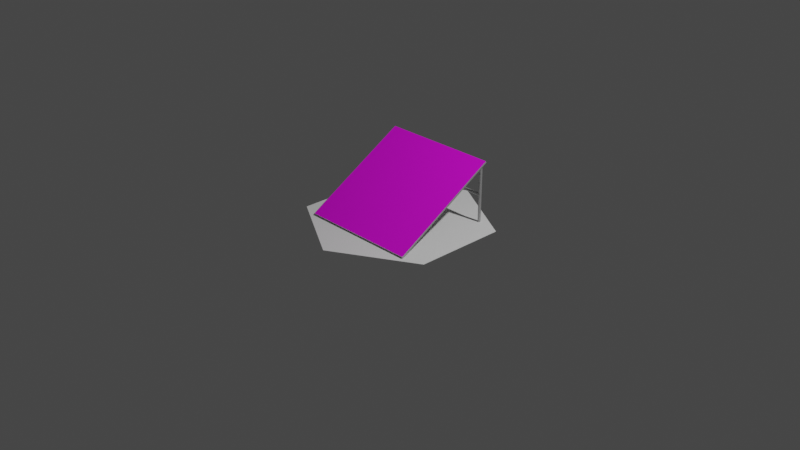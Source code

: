 # Source: solar_panel.blend  (saved by Blender 3.6.11; exported with 4.5.12 LTS)
import bpy
from mathutils import Matrix  # noqa: F401  (used for matrix-valued properties, if any)

bpy.ops.wm.read_factory_settings(use_empty=True)
scene = bpy.context.scene
scene.name = 'Scene'

# ---- collections
col_collection = bpy.data.collections.new('Collection'); scene.collection.children.link(col_collection)

# ---- images (referenced by path relative to the original .blend; pixels are not part of the script)
import os
ASSET_DIR = os.environ.get("B2B_ASSET_DIR", "")  # directory of the original .blend (textures are referenced by path, not embedded)
HERE = os.path.dirname(os.path.abspath(__file__))  # packed textures are extracted next to this script under _unpacked/

def load_image(name, relpath, width, height, colorspace="sRGB"):
    """Load a texture the original file referenced (path relative to the .blend, or extracted next to this script)."""
    p = next((c for c in (os.path.join(HERE, relpath), os.path.join(ASSET_DIR, relpath)) if relpath and os.path.exists(c)), "")
    if p:
        img = bpy.data.images.load(p, check_existing=True)
        img.name = name
    else:  # same state as the original file: an image datablock whose file is absent (Cycles renders it pink)
        img = bpy.data.images.new(name, width, height)
        img.source = "FILE"
        img.filepath = "//" + (relpath or name)
    img.colorspace_settings.name = colorspace
    return img
img_solar_cells_png = load_image('solar_cells.png', 'solar_cells.png', 1024, 1024, 'sRGB')

# ---- materials (node trees are filled in below, after node groups)
mat_metal = bpy.data.materials.new('Metal')
mat_metal.use_transparent_shadow = False
mat_solar_cells = bpy.data.materials.new('Solar cells')
mat_solar_cells.use_transparent_shadow = False

# ---- material node trees
mat_metal.use_nodes = True; mat_metal.node_tree.nodes.clear()
_N = mat_metal.node_tree.nodes; _L = mat_metal.node_tree.links
n0 = _N.new('ShaderNodeBsdfPrincipled'); n0.name = 'Principled BSDF'; n0.location = (10, 300)
n0.distribution = 'GGX'
n0.subsurface_method = 'RANDOM_WALK_SKIN'
n0.inputs[1].default_value = 1.0
n0.inputs[2].default_value = 0.8
n0.inputs[3].default_value = 1.45
n0.inputs[27].default_value = (0.0, 0.0, 0.0, 1.0)
n0.inputs[28].default_value = 1.0
n1 = _N.new('ShaderNodeOutputMaterial'); n1.name = 'Material Output'; n1.location = (300, 300)
_L.new(n0.outputs[0], n1.inputs[0])
n1.is_active_output = True
mat_solar_cells.use_nodes = True; mat_solar_cells.node_tree.nodes.clear()
_N = mat_solar_cells.node_tree.nodes; _L = mat_solar_cells.node_tree.links
n0 = _N.new('ShaderNodeBsdfPrincipled'); n0.name = 'Principled BSDF'; n0.location = (10, 300)
n0.distribution = 'GGX'
n0.subsurface_method = 'RANDOM_WALK_SKIN'
n0.inputs[3].default_value = 1.45
n0.inputs[27].default_value = (0.0, 0.0, 0.0, 1.0)
n0.inputs[28].default_value = 1.0
n1 = _N.new('ShaderNodeOutputMaterial'); n1.name = 'Material Output'; n1.location = (300, 300)
n2 = _N.new('ShaderNodeTexImage'); n2.name = 'Image Texture'; n2.location = (-280, 278)
n2.image = img_solar_cells_png
_L.new(n0.outputs[0], n1.inputs[0])
_L.new(n2.outputs[0], n0.inputs[0])
n1.is_active_output = True

# ---- world
world_world = bpy.data.worlds.new('World'); scene.world = world_world
world_world.use_nodes = True; world_world.node_tree.nodes.clear()
_N = world_world.node_tree.nodes; _L = world_world.node_tree.links
n0 = _N.new('ShaderNodeOutputWorld'); n0.name = 'World Output'; n0.location = (300, 300)
n1 = _N.new('ShaderNodeBackground'); n1.name = 'Background'; n1.location = (10, 300)
n1.inputs[0].default_value = (0.05088, 0.05088, 0.05088, 1.0)
_L.new(n1.outputs[0], n0.inputs[0])
n0.is_active_output = True
world_world.color = (0.05088, 0.05088, 0.05088)
world_world.use_sun_shadow = False
world_world.sun_shadow_jitter_overblur = 0.0

# ---- cameras
cam_camera = bpy.data.cameras.new('Camera')
cam_camera.clip_end = 100.0
cam_camera.ortho_scale = 7.314

# ---- lights
light_light = bpy.data.lights.new('Light', 'POINT')
light_light.transmission_factor = 0.0
light_light.energy = 1000.0
light_light.shadow_soft_size = 0.1
light_light.shadow_maximum_resolution = 0.006
light_light.use_absolute_resolution = True

# ---- meshes
me_plane = bpy.data.meshes.new('Plane')
me_plane.from_pydata([(-0.65, -0.65, 0.0), (0.65, -0.65, 0.0), (-0.65, 0.65, 0.0), (0.65, 0.65, 0.0), (-0.65, -0.65, 0.02), (0.65, -0.65, 0.02), (-0.65, 0.65, 0.02), (0.65, 0.65, 0.02)], [], [(0, 2, 3, 1), (4, 5, 7, 6), (1, 3, 7, 5), (2, 0, 4, 6), (3, 2, 6, 7), (0, 1, 5, 4)])
me_plane.polygons.foreach_set('material_index', [0, 1, 0, 0, 0, 0])
_uv = me_plane.uv_layers.new(name='UVMap')
_uv.uv.foreach_set('vector', [0.4936, 0.006412, 0.4936, 0.4936, 0.006412, 0.4936, 0.006412, 0.006412, 0.995, 0.995, 0.004951, 0.995, 0.00495, 0.004951, 0.995, 0.00495, 0.5064, 0.006412, 0.9936, 0.006412, 0.9936, 0.01859, 0.5064, 0.01859, 0.5064, 0.03142, 0.9936, 0.03142, 0.9936, 0.0436, 0.5064, 0.0436, 0.5064, 0.05642, 0.9936, 0.05642, 0.9936, 0.0686, 0.5064, 0.0686, 0.5064, 0.08142, 0.9936, 0.08142, 0.9936, 0.0936, 0.5064, 0.0936])
me_plane.materials.append(mat_metal)
me_plane.materials.append(mat_solar_cells)
me_plane.update()
me_cylinder = bpy.data.meshes.new('Cylinder')
me_cylinder.from_pydata([(0.0, 0.015, -0.32), (0.0, 0.015, 0.32), (0.002926, 0.01471, -0.32), (0.002926, 0.01471, 0.32), (0.00574, 0.01386, -0.32), (0.00574, 0.01386, 0.32), (0.008334, 0.01247, -0.32), (0.008334, 0.01247, 0.32), (0.01061, 0.01061, -0.32), (0.01061, 0.01061, 0.32), (0.01247, 0.008334, -0.32), (0.01247, 0.008334, 0.32), (0.01386, 0.00574, -0.32), (0.01386, 0.00574, 0.32), (0.01471, 0.002926, -0.32), (0.01471, 0.002926, 0.32), (0.015, 0.0, -0.32), (0.015, 0.0, 0.32), (0.01471, -0.002926, -0.32), (0.01471, -0.002926, 0.32), (0.01386, -0.00574, -0.32), (0.01386, -0.00574, 0.32), (0.01247, -0.008334, -0.32), (0.01247, -0.008334, 0.32), (0.01061, -0.01061, -0.32), (0.01061, -0.01061, 0.32), (0.008334, -0.01247, -0.32), (0.008334, -0.01247, 0.32), (0.00574, -0.01386, -0.32), (0.00574, -0.01386, 0.32), (0.002926, -0.01471, -0.32), (0.002926, -0.01471, 0.32), (0.0, -0.015, -0.32), (0.0, -0.015, 0.32), (-0.002926, -0.01471, -0.32), (-0.002926, -0.01471, 0.32), (-0.00574, -0.01386, -0.32), (-0.00574, -0.01386, 0.32), (-0.008334, -0.01247, -0.32), (-0.008334, -0.01247, 0.32), (-0.01061, -0.01061, -0.32), (-0.01061, -0.01061, 0.32), (-0.01247, -0.008334, -0.32), (-0.01247, -0.008334, 0.32), (-0.01386, -0.00574, -0.32), (-0.01386, -0.00574, 0.32), (-0.01471, -0.002926, -0.32), (-0.01471, -0.002926, 0.32), (-0.015, 0.0, -0.32), (-0.015, 0.0, 0.32), (-0.01471, 0.002926, -0.32), (-0.01471, 0.002926, 0.32), (-0.01386, 0.00574, -0.32), (-0.01386, 0.00574, 0.32), (-0.01247, 0.008334, -0.32), (-0.01247, 0.008334, 0.32), (-0.01061, 0.01061, -0.32), (-0.01061, 0.01061, 0.32), (-0.008334, 0.01247, -0.32), (-0.008334, 0.01247, 0.32), (-0.00574, 0.01386, -0.32), (-0.00574, 0.01386, 0.32), (-0.002926, 0.01471, -0.32), (-0.002926, 0.01471, 0.32)], [], [(0, 1, 3, 2), (2, 3, 5, 4), (4, 5, 7, 6), (6, 7, 9, 8), (8, 9, 11, 10), (10, 11, 13, 12), (12, 13, 15, 14), (14, 15, 17, 16), (16, 17, 19, 18), (18, 19, 21, 20), (20, 21, 23, 22), (22, 23, 25, 24), (24, 25, 27, 26), (26, 27, 29, 28), (28, 29, 31, 30), (30, 31, 33, 32), (32, 33, 35, 34), (34, 35, 37, 36), (36, 37, 39, 38), (38, 39, 41, 40), (40, 41, 43, 42), (42, 43, 45, 44), (44, 45, 47, 46), (46, 47, 49, 48), (48, 49, 51, 50), (50, 51, 53, 52), (52, 53, 55, 54), (54, 55, 57, 56), (56, 57, 59, 58), (58, 59, 61, 60), (3, 1, 63, 61, 59, 57, 55, 53, 51, 49, 47, 45, 43, 41, 39, 37, 35, 33, 31, 29, 27, 25, 23, 21, 19, 17, 15, 13, 11, 9, 7, 5), (60, 61, 63, 62), (62, 63, 1, 0), (0, 2, 4, 6, 8, 10, 12, 14, 16, 18, 20, 22, 24, 26, 28, 30, 32, 34, 36, 38, 40, 42, 44, 46, 48, 50, 52, 54, 56, 58, 60, 62)])
_uv = me_cylinder.uv_layers.new(name='UVMap')
_uv.uv.foreach_set('vector', [0.7522, 0.6503, 0.7522, 0.4627, 0.7702, 0.4627, 0.7702, 0.6503, 0.7702, 0.6503, 0.7702, 0.4627, 0.7872, 0.4627, 0.7872, 0.6503, 0.7872, 0.6503, 0.7872, 0.4627, 0.8025, 0.4627, 0.8025, 0.6503, 0.8025, 0.6503, 0.8025, 0.4627, 0.8155, 0.4627, 0.8155, 0.6503, 0.01751, 0.6503, 0.01751, 0.4627, 0.03051, 0.4627, 0.03051, 0.6503, 0.03051, 0.6503, 0.03051, 0.4627, 0.04579, 0.4627, 0.04579, 0.6503, 0.04579, 0.6503, 0.04579, 0.4627, 0.06278, 0.4627, 0.06278, 0.6503, 0.06278, 0.6503, 0.06278, 0.4627, 0.08081, 0.4627, 0.08081, 0.6503, 0.08081, 0.6503, 0.08081, 0.4627, 0.0992, 0.4627, 0.0992, 0.6503, 0.0992, 0.6503, 0.0992, 0.4627, 0.1172, 0.4627, 0.1172, 0.6503, 0.1172, 0.6503, 0.1172, 0.4627, 0.1342, 0.4627, 0.1342, 0.6503, 0.1342, 0.6503, 0.1342, 0.4627, 0.1495, 0.4627, 0.1495, 0.6503, 0.1495, 0.6503, 0.1495, 0.4627, 0.1625, 0.4627, 0.1625, 0.6503, 0.2401, 0.8711, 0.2401, 0.6835, 0.2554, 0.6835, 0.2554, 0.8711, 0.2554, 0.8711, 0.2554, 0.6835, 0.2724, 0.6835, 0.2724, 0.8711, 0.2724, 0.8711, 0.2724, 0.6835, 0.2904, 0.6835, 0.2904, 0.8711, 0.2904, 0.8711, 0.2904, 0.6835, 0.3088, 0.6835, 0.3088, 0.8711, 0.3088, 0.8711, 0.3088, 0.6835, 0.3268, 0.6835, 0.3268, 0.8711, 0.3268, 0.8711, 0.3268, 0.6835, 0.3438, 0.6835, 0.3438, 0.8711, 0.3438, 0.8711, 0.3438, 0.6835, 0.3591, 0.6835, 0.3591, 0.8711, 0.3591, 0.8711, 0.3591, 0.6835, 0.3721, 0.6835, 0.3721, 0.8711, 0.8505, 0.8729, 0.8505, 0.6853, 0.8658, 0.6853, 0.8658, 0.8729, 0.8658, 0.8729, 0.8658, 0.6853, 0.8828, 0.6853, 0.8828, 0.8729, 0.8828, 0.8729, 0.8828, 0.6853, 0.9008, 0.6853, 0.9008, 0.8729, 0.9008, 0.8729, 0.9008, 0.6853, 0.9192, 0.6853, 0.9192, 0.8729, 0.9192, 0.8729, 0.9192, 0.6853, 0.9372, 0.6853, 0.9372, 0.8729, 0.9372, 0.8729, 0.9372, 0.6853, 0.9542, 0.6853, 0.9542, 0.8729, 0.9542, 0.8729, 0.9542, 0.6853, 0.9695, 0.6853, 0.9695, 0.8729, 0.6835, 0.6503, 0.6835, 0.4627, 0.6988, 0.4627, 0.6988, 0.6503, 0.6988, 0.6503, 0.6988, 0.4627, 0.7158, 0.4627, 0.7158, 0.6503, 0.4268, 0.1017, 0.4268, 0.12, 0.4232, 0.1381, 0.4162, 0.1551, 0.4059, 0.1703, 0.3929, 0.1833, 0.3777, 0.1936, 0.3607, 0.2006, 0.3426, 0.2042, 0.3242, 0.2042, 0.3062, 0.2006, 0.2892, 0.1936, 0.2739, 0.1833, 0.2609, 0.1703, 0.2507, 0.1551, 0.2437, 0.1381, 0.2401, 0.12, 0.2401, 0.1017, 0.2437, 0.08362, 0.2507, 0.06663, 0.2609, 0.05134, 0.2739, 0.03834, 0.2892, 0.02813, 0.3062, 0.02109, 0.3242, 0.01751, 0.3426, 0.01751, 0.3607, 0.02109, 0.3777, 0.02813, 0.3929, 0.03834, 0.4059, 0.05134, 0.4162, 0.06663, 0.4232, 0.08362, 0.7158, 0.6503, 0.7158, 0.4627, 0.7338, 0.4627, 0.7338, 0.6503, 0.7338, 0.6503, 0.7338, 0.4627, 0.7522, 0.4627, 0.7522, 0.6503, 0.4268, 0.3426, 0.4232, 0.3607, 0.4162, 0.3777, 0.4059, 0.3929, 0.3929, 0.4059, 0.3777, 0.4162, 0.3607, 0.4232, 0.3426, 0.4268, 0.3242, 0.4268, 0.3062, 0.4232, 0.2892, 0.4162, 0.2739, 0.4059, 0.2609, 0.3929, 0.2507, 0.3777, 0.2437, 0.3607, 0.2401, 0.3426, 0.2401, 0.3242, 0.2437, 0.3062, 0.2507, 0.2892, 0.2609, 0.2739, 0.2739, 0.2609, 0.2892, 0.2507, 0.3062, 0.2437, 0.3242, 0.2401, 0.3426, 0.2401, 0.3607, 0.2437, 0.3777, 0.2507, 0.3929, 0.2609, 0.4059, 0.2739, 0.4162, 0.2892, 0.4232, 0.3062, 0.4268, 0.3242])
me_cylinder.materials.append(mat_metal)
me_cylinder.update()
me_cylinder_001 = bpy.data.meshes.new('Cylinder.001')
me_cylinder_001.from_pydata([(0.0, 0.015, -0.32), (0.0, 0.015, 0.32), (0.002926, 0.01471, -0.32), (0.002926, 0.01471, 0.32), (0.00574, 0.01386, -0.32), (0.00574, 0.01386, 0.32), (0.008334, 0.01247, -0.32), (0.008334, 0.01247, 0.32), (0.01061, 0.01061, -0.32), (0.01061, 0.01061, 0.32), (0.01247, 0.008334, -0.32), (0.01247, 0.008334, 0.32), (0.01386, 0.00574, -0.32), (0.01386, 0.00574, 0.32), (0.01471, 0.002926, -0.32), (0.01471, 0.002926, 0.32), (0.015, 0.0, -0.32), (0.015, 0.0, 0.32), (0.01471, -0.002926, -0.32), (0.01471, -0.002926, 0.32), (0.01386, -0.00574, -0.32), (0.01386, -0.00574, 0.32), (0.01247, -0.008334, -0.32), (0.01247, -0.008334, 0.32), (0.01061, -0.01061, -0.32), (0.01061, -0.01061, 0.32), (0.008334, -0.01247, -0.32), (0.008334, -0.01247, 0.32), (0.00574, -0.01386, -0.32), (0.00574, -0.01386, 0.32), (0.002926, -0.01471, -0.32), (0.002926, -0.01471, 0.32), (0.0, -0.015, -0.32), (0.0, -0.015, 0.32), (-0.002926, -0.01471, -0.32), (-0.002926, -0.01471, 0.32), (-0.00574, -0.01386, -0.32), (-0.00574, -0.01386, 0.32), (-0.008334, -0.01247, -0.32), (-0.008334, -0.01247, 0.32), (-0.01061, -0.01061, -0.32), (-0.01061, -0.01061, 0.32), (-0.01247, -0.008334, -0.32), (-0.01247, -0.008334, 0.32), (-0.01386, -0.00574, -0.32), (-0.01386, -0.00574, 0.32), (-0.01471, -0.002926, -0.32), (-0.01471, -0.002926, 0.32), (-0.015, 0.0, -0.32), (-0.015, 0.0, 0.32), (-0.01471, 0.002926, -0.32), (-0.01471, 0.002926, 0.32), (-0.01386, 0.00574, -0.32), (-0.01386, 0.00574, 0.32), (-0.01247, 0.008334, -0.32), (-0.01247, 0.008334, 0.32), (-0.01061, 0.01061, -0.32), (-0.01061, 0.01061, 0.32), (-0.008334, 0.01247, -0.32), (-0.008334, 0.01247, 0.32), (-0.00574, 0.01386, -0.32), (-0.00574, 0.01386, 0.32), (-0.002926, 0.01471, -0.32), (-0.002926, 0.01471, 0.32)], [], [(0, 1, 3, 2), (2, 3, 5, 4), (4, 5, 7, 6), (6, 7, 9, 8), (8, 9, 11, 10), (10, 11, 13, 12), (12, 13, 15, 14), (14, 15, 17, 16), (16, 17, 19, 18), (18, 19, 21, 20), (20, 21, 23, 22), (22, 23, 25, 24), (24, 25, 27, 26), (26, 27, 29, 28), (28, 29, 31, 30), (30, 31, 33, 32), (32, 33, 35, 34), (34, 35, 37, 36), (36, 37, 39, 38), (38, 39, 41, 40), (40, 41, 43, 42), (42, 43, 45, 44), (44, 45, 47, 46), (46, 47, 49, 48), (48, 49, 51, 50), (50, 51, 53, 52), (52, 53, 55, 54), (54, 55, 57, 56), (56, 57, 59, 58), (58, 59, 61, 60), (3, 1, 63, 61, 59, 57, 55, 53, 51, 49, 47, 45, 43, 41, 39, 37, 35, 33, 31, 29, 27, 25, 23, 21, 19, 17, 15, 13, 11, 9, 7, 5), (60, 61, 63, 62), (62, 63, 1, 0), (0, 2, 4, 6, 8, 10, 12, 14, 16, 18, 20, 22, 24, 26, 28, 30, 32, 34, 36, 38, 40, 42, 44, 46, 48, 50, 52, 54, 56, 58, 60, 62)])
_uv = me_cylinder_001.uv_layers.new(name='UVMap')
_uv.uv.foreach_set('vector', [0.4758, 0.8711, 0.4758, 0.6835, 0.4938, 0.6835, 0.4938, 0.8711, 0.4938, 0.8711, 0.4938, 0.6835, 0.5108, 0.6835, 0.5108, 0.8711, 0.5108, 0.8711, 0.5108, 0.6835, 0.5261, 0.6835, 0.5261, 0.8711, 0.5261, 0.8711, 0.5261, 0.6835, 0.5391, 0.6835, 0.5391, 0.8711, 0.6835, 0.2051, 0.6835, 0.01751, 0.6965, 0.01751, 0.6965, 0.2051, 0.6965, 0.2051, 0.6965, 0.01751, 0.7118, 0.01751, 0.7118, 0.2051, 0.7118, 0.2051, 0.7118, 0.01751, 0.7288, 0.01751, 0.7288, 0.2051, 0.7288, 0.2051, 0.7288, 0.01751, 0.7468, 0.01751, 0.7468, 0.2051, 0.7468, 0.2051, 0.7468, 0.01751, 0.7652, 0.01751, 0.7652, 0.2051, 0.7652, 0.2051, 0.7652, 0.01751, 0.7832, 0.01751, 0.7832, 0.2051, 0.7832, 0.2051, 0.7832, 0.01751, 0.8002, 0.01751, 0.8002, 0.2051, 0.8002, 0.2051, 0.8002, 0.01751, 0.8155, 0.01751, 0.8155, 0.2051, 0.8155, 0.2051, 0.8155, 0.01751, 0.8285, 0.01751, 0.8285, 0.2051, 0.01751, 0.8729, 0.01751, 0.6853, 0.03279, 0.6853, 0.03279, 0.8729, 0.03279, 0.8729, 0.03279, 0.6853, 0.04978, 0.6853, 0.04978, 0.8729, 0.04978, 0.8729, 0.04978, 0.6853, 0.06781, 0.6853, 0.06781, 0.8729, 0.06781, 0.8729, 0.06781, 0.6853, 0.0862, 0.6853, 0.0862, 0.8729, 0.0862, 0.8729, 0.0862, 0.6853, 0.1042, 0.6853, 0.1042, 0.8729, 0.1042, 0.8729, 0.1042, 0.6853, 0.1212, 0.6853, 0.1212, 0.8729, 0.1212, 0.8729, 0.1212, 0.6853, 0.1365, 0.6853, 0.1365, 0.8729, 0.1365, 0.8729, 0.1365, 0.6853, 0.1495, 0.6853, 0.1495, 0.8729, 0.8635, 0.2051, 0.8635, 0.01751, 0.8788, 0.01751, 0.8788, 0.2051, 0.8788, 0.2051, 0.8788, 0.01751, 0.8958, 0.01751, 0.8958, 0.2051, 0.8958, 0.2051, 0.8958, 0.01751, 0.9138, 0.01751, 0.9138, 0.2051, 0.9138, 0.2051, 0.9138, 0.01751, 0.9322, 0.01751, 0.9322, 0.2051, 0.9322, 0.2051, 0.9322, 0.01751, 0.9502, 0.01751, 0.9502, 0.2051, 0.9502, 0.2051, 0.9502, 0.01751, 0.9672, 0.01751, 0.9672, 0.2051, 0.9672, 0.2051, 0.9672, 0.01751, 0.9825, 0.01751, 0.9825, 0.2051, 0.4071, 0.8711, 0.4071, 0.6835, 0.4224, 0.6835, 0.4224, 0.8711, 0.4224, 0.8711, 0.4224, 0.6835, 0.4394, 0.6835, 0.4394, 0.8711, 0.6485, 0.1017, 0.6485, 0.12, 0.6449, 0.1381, 0.6378, 0.1551, 0.6276, 0.1703, 0.6146, 0.1833, 0.5993, 0.1936, 0.5824, 0.2006, 0.5643, 0.2042, 0.5459, 0.2042, 0.5279, 0.2006, 0.5109, 0.1936, 0.4956, 0.1833, 0.4826, 0.1703, 0.4724, 0.1551, 0.4654, 0.1381, 0.4618, 0.12, 0.4618, 0.1017, 0.4654, 0.08362, 0.4724, 0.06663, 0.4826, 0.05134, 0.4956, 0.03834, 0.5109, 0.02813, 0.5279, 0.02109, 0.5459, 0.01751, 0.5643, 0.01751, 0.5824, 0.02109, 0.5993, 0.02813, 0.6146, 0.03834, 0.6276, 0.05134, 0.6378, 0.06663, 0.6449, 0.08362, 0.4394, 0.8711, 0.4394, 0.6835, 0.4574, 0.6835, 0.4574, 0.8711, 0.4574, 0.8711, 0.4574, 0.6835, 0.4758, 0.6835, 0.4758, 0.8711, 0.6485, 0.3417, 0.6449, 0.3598, 0.6378, 0.3767, 0.6276, 0.392, 0.6146, 0.405, 0.5993, 0.4153, 0.5824, 0.4223, 0.5643, 0.4259, 0.5459, 0.4259, 0.5279, 0.4223, 0.5109, 0.4153, 0.4956, 0.405, 0.4826, 0.392, 0.4724, 0.3767, 0.4654, 0.3598, 0.4618, 0.3417, 0.4618, 0.3233, 0.4654, 0.3053, 0.4724, 0.2883, 0.4826, 0.273, 0.4956, 0.26, 0.5109, 0.2498, 0.5279, 0.2428, 0.5459, 0.2392, 0.5643, 0.2392, 0.5824, 0.2428, 0.5993, 0.2498, 0.6146, 0.26, 0.6276, 0.273, 0.6378, 0.2883, 0.6449, 0.3053, 0.6485, 0.3233])
me_cylinder_001.materials.append(mat_metal)
me_cylinder_001.update()
me_cylinder_002 = bpy.data.meshes.new('Cylinder.002')
me_cylinder_002.from_pydata([(0.0, 0.015, -0.6), (0.0, 0.015, 0.6), (0.002926, 0.01471, -0.6), (0.002926, 0.01471, 0.6), (0.00574, 0.01386, -0.6), (0.00574, 0.01386, 0.6), (0.008334, 0.01247, -0.6), (0.008334, 0.01247, 0.6), (0.01061, 0.01061, -0.6), (0.01061, 0.01061, 0.6), (0.01247, 0.008334, -0.6), (0.01247, 0.008334, 0.6), (0.01386, 0.00574, -0.6), (0.01386, 0.00574, 0.6), (0.01471, 0.002926, -0.6), (0.01471, 0.002926, 0.6), (0.015, 0.0, -0.6), (0.015, 0.0, 0.6), (0.01471, -0.002926, -0.6), (0.01471, -0.002926, 0.6), (0.01386, -0.00574, -0.6), (0.01386, -0.00574, 0.6), (0.01247, -0.008334, -0.6), (0.01247, -0.008334, 0.6), (0.01061, -0.01061, -0.6), (0.01061, -0.01061, 0.6), (0.008334, -0.01247, -0.6), (0.008334, -0.01247, 0.6), (0.00574, -0.01386, -0.6), (0.00574, -0.01386, 0.6), (0.002926, -0.01471, -0.6), (0.002926, -0.01471, 0.6), (0.0, -0.015, -0.6), (0.0, -0.015, 0.6), (-0.002926, -0.01471, -0.6), (-0.002926, -0.01471, 0.6), (-0.00574, -0.01386, -0.6), (-0.00574, -0.01386, 0.6), (-0.008334, -0.01247, -0.6), (-0.008334, -0.01247, 0.6), (-0.01061, -0.01061, -0.6), (-0.01061, -0.01061, 0.6), (-0.01247, -0.008334, -0.6), (-0.01247, -0.008334, 0.6), (-0.01386, -0.00574, -0.6), (-0.01386, -0.00574, 0.6), (-0.01471, -0.002926, -0.6), (-0.01471, -0.002926, 0.6), (-0.015, 0.0, -0.6), (-0.015, 0.0, 0.6), (-0.01471, 0.002926, -0.6), (-0.01471, 0.002926, 0.6), (-0.01386, 0.00574, -0.6), (-0.01386, 0.00574, 0.6), (-0.01247, 0.008334, -0.6), (-0.01247, 0.008334, 0.6), (-0.01061, 0.01061, -0.6), (-0.01061, 0.01061, 0.6), (-0.008334, 0.01247, -0.6), (-0.008334, 0.01247, 0.6), (-0.00574, 0.01386, -0.6), (-0.00574, 0.01386, 0.6), (-0.002926, 0.01471, -0.6), (-0.002926, 0.01471, 0.6)], [], [(0, 1, 3, 2), (2, 3, 5, 4), (4, 5, 7, 6), (6, 7, 9, 8), (8, 9, 11, 10), (10, 11, 13, 12), (12, 13, 15, 14), (14, 15, 17, 16), (16, 17, 19, 18), (18, 19, 21, 20), (20, 21, 23, 22), (22, 23, 25, 24), (24, 25, 27, 26), (26, 27, 29, 28), (28, 29, 31, 30), (30, 31, 33, 32), (32, 33, 35, 34), (34, 35, 37, 36), (36, 37, 39, 38), (38, 39, 41, 40), (40, 41, 43, 42), (42, 43, 45, 44), (44, 45, 47, 46), (46, 47, 49, 48), (48, 49, 51, 50), (50, 51, 53, 52), (52, 53, 55, 54), (54, 55, 57, 56), (56, 57, 59, 58), (58, 59, 61, 60), (3, 1, 63, 61, 59, 57, 55, 53, 51, 49, 47, 45, 43, 41, 39, 37, 35, 33, 31, 29, 27, 25, 23, 21, 19, 17, 15, 13, 11, 9, 7, 5), (60, 61, 63, 62), (62, 63, 1, 0), (0, 2, 4, 6, 8, 10, 12, 14, 16, 18, 20, 22, 24, 26, 28, 30, 32, 34, 36, 38, 40, 42, 44, 46, 48, 50, 52, 54, 56, 58, 60, 62)])
_uv = me_cylinder_002.uv_layers.new(name='UVMap')
_uv.uv.foreach_set('vector', [0.7522, 0.8729, 0.7522, 0.6853, 0.7702, 0.6853, 0.7702, 0.8729, 0.7702, 0.8729, 0.7702, 0.6853, 0.7872, 0.6853, 0.7872, 0.8729, 0.7872, 0.8729, 0.7872, 0.6853, 0.8025, 0.6853, 0.8025, 0.8729, 0.8025, 0.8729, 0.8025, 0.6853, 0.8155, 0.6853, 0.8155, 0.8729, 0.6835, 0.4277, 0.6835, 0.2401, 0.6965, 0.2401, 0.6965, 0.4277, 0.6965, 0.4277, 0.6965, 0.2401, 0.7118, 0.2401, 0.7118, 0.4277, 0.7118, 0.4277, 0.7118, 0.2401, 0.7288, 0.2401, 0.7288, 0.4277, 0.7288, 0.4277, 0.7288, 0.2401, 0.7468, 0.2401, 0.7468, 0.4277, 0.7468, 0.4277, 0.7468, 0.2401, 0.7652, 0.2401, 0.7652, 0.4277, 0.7652, 0.4277, 0.7652, 0.2401, 0.7832, 0.2401, 0.7832, 0.4277, 0.7832, 0.4277, 0.7832, 0.2401, 0.8002, 0.2401, 0.8002, 0.4277, 0.8002, 0.4277, 0.8002, 0.2401, 0.8155, 0.2401, 0.8155, 0.4277, 0.8155, 0.4277, 0.8155, 0.2401, 0.8285, 0.2401, 0.8285, 0.4277, 0.8505, 0.6503, 0.8505, 0.4627, 0.8658, 0.4627, 0.8658, 0.6503, 0.8658, 0.6503, 0.8658, 0.4627, 0.8828, 0.4627, 0.8828, 0.6503, 0.8828, 0.6503, 0.8828, 0.4627, 0.9008, 0.4627, 0.9008, 0.6503, 0.9008, 0.6503, 0.9008, 0.4627, 0.9192, 0.4627, 0.9192, 0.6503, 0.9192, 0.6503, 0.9192, 0.4627, 0.9372, 0.4627, 0.9372, 0.6503, 0.9372, 0.6503, 0.9372, 0.4627, 0.9542, 0.4627, 0.9542, 0.6503, 0.9542, 0.6503, 0.9542, 0.4627, 0.9695, 0.4627, 0.9695, 0.6503, 0.9695, 0.6503, 0.9695, 0.4627, 0.9825, 0.4627, 0.9825, 0.6503, 0.8635, 0.4277, 0.8635, 0.2401, 0.8788, 0.2401, 0.8788, 0.4277, 0.8788, 0.4277, 0.8788, 0.2401, 0.8958, 0.2401, 0.8958, 0.4277, 0.8958, 0.4277, 0.8958, 0.2401, 0.9138, 0.2401, 0.9138, 0.4277, 0.9138, 0.4277, 0.9138, 0.2401, 0.9322, 0.2401, 0.9322, 0.4277, 0.9322, 0.4277, 0.9322, 0.2401, 0.9502, 0.2401, 0.9502, 0.4277, 0.9502, 0.4277, 0.9502, 0.2401, 0.9672, 0.2401, 0.9672, 0.4277, 0.9672, 0.4277, 0.9672, 0.2401, 0.9825, 0.2401, 0.9825, 0.4277, 0.6835, 0.8729, 0.6835, 0.6853, 0.6988, 0.6853, 0.6988, 0.8729, 0.6988, 0.8729, 0.6988, 0.6853, 0.7158, 0.6853, 0.7158, 0.8729, 0.4268, 0.5459, 0.4268, 0.5643, 0.4232, 0.5824, 0.4162, 0.5993, 0.4059, 0.6146, 0.3929, 0.6276, 0.3777, 0.6378, 0.3607, 0.6449, 0.3426, 0.6485, 0.3242, 0.6485, 0.3062, 0.6449, 0.2892, 0.6378, 0.2739, 0.6276, 0.2609, 0.6146, 0.2507, 0.5993, 0.2437, 0.5824, 0.2401, 0.5643, 0.2401, 0.5459, 0.2437, 0.5279, 0.2507, 0.5109, 0.2609, 0.4956, 0.2739, 0.4826, 0.2892, 0.4724, 0.3062, 0.4654, 0.3242, 0.4618, 0.3426, 0.4618, 0.3607, 0.4654, 0.3777, 0.4724, 0.3929, 0.4826, 0.4059, 0.4956, 0.4162, 0.5109, 0.4232, 0.5279, 0.7158, 0.8729, 0.7158, 0.6853, 0.7338, 0.6853, 0.7338, 0.8729, 0.7338, 0.8729, 0.7338, 0.6853, 0.7522, 0.6853, 0.7522, 0.8729, 0.6485, 0.5643, 0.6449, 0.5824, 0.6378, 0.5993, 0.6276, 0.6146, 0.6146, 0.6276, 0.5993, 0.6378, 0.5824, 0.6449, 0.5643, 0.6485, 0.5459, 0.6485, 0.5279, 0.6449, 0.5109, 0.6378, 0.4956, 0.6276, 0.4826, 0.6146, 0.4724, 0.5993, 0.4654, 0.5824, 0.4618, 0.5643, 0.4618, 0.5459, 0.4654, 0.5279, 0.4724, 0.5109, 0.4826, 0.4956, 0.4956, 0.4826, 0.5109, 0.4724, 0.5279, 0.4654, 0.5459, 0.4618, 0.5643, 0.4618, 0.5824, 0.4654, 0.5993, 0.4724, 0.6146, 0.4826, 0.6276, 0.4956, 0.6378, 0.5109, 0.6449, 0.5279, 0.6485, 0.5459])
me_cylinder_002.materials.append(mat_metal)
me_cylinder_002.update()
me_circle_001 = bpy.data.meshes.new('Circle.001')
me_circle_001.from_pydata([(0.0, 1.0, 0.0), (-0.866, 0.5, 0.0), (-0.866, -0.5, 0.0), (0.0, -1.0, 0.0), (0.866, -0.5, 0.0), (0.866, 0.5, 0.0)], [], [(1, 2, 3, 4, 5, 0)])
_uv = me_circle_001.uv_layers.new(name='UVMap')
_uv.uv.foreach_set('vector', [0.0, 0.0, 0.0, 0.0, 0.0, 0.0, 0.0, 0.0, 0.0, 0.0, 0.0, 0.0])
me_circle_001.update()

# ---- objects
ob_light = bpy.data.objects.new('Light', light_light)
ob_camera = bpy.data.objects.new('Camera', cam_camera)
ob_plane = bpy.data.objects.new('Plane', me_plane)
ob_cylinder = bpy.data.objects.new('Cylinder', me_cylinder)
ob_cylinder_001 = bpy.data.objects.new('Cylinder.001', me_cylinder_001)
ob_cylinder_002 = bpy.data.objects.new('Cylinder.002', me_cylinder_002)
ob_tile = bpy.data.objects.new('Tile', me_circle_001)

# ---- transforms, parenting, visibility, modifiers, constraints
ob_light.location = (4.076, 1.005, 5.904)
ob_light.rotation_euler = (0.6503, 0.05522, 1.866)
ob_light.lock_rotations_4d = False
ob_light.empty_display_type = 'ARROWS'
ob_light.color = (0.0, 0.0, 0.0, 0.0)
ob_light.lineart.crease_threshold = 0.0
ob_camera.location = (7.359, -6.926, 4.958)
ob_camera.rotation_euler = (1.109, 0.0, 0.8149)
ob_camera.lock_rotations_4d = False
ob_camera.empty_display_type = 'ARROWS'
ob_camera.color = (0.0, 0.0, 0.0, 0.0)
ob_camera.display_type = 'WIRE'
ob_camera.lineart.crease_threshold = 0.0
ob_plane.location = (0.0, 0.0, 0.33)
ob_plane.rotation_euler = (0.5236, -0.0, 0.0)
ob_cylinder.location = (0.6, 0.54, 0.32)
ob_cylinder_001.location = (-0.6, 0.54, 0.32)
ob_cylinder_002.location = (0.0, 0.54, 0.3)
ob_cylinder_002.rotation_euler = (-0.0, 1.571, 0.0)
ob_tile.location = (0.0, 0.0, 0.0)

# ---- collection membership
col_collection.objects.link(ob_light)
col_collection.objects.link(ob_camera)
col_collection.objects.link(ob_plane)
col_collection.objects.link(ob_cylinder)
col_collection.objects.link(ob_cylinder_001)
col_collection.objects.link(ob_cylinder_002)
col_collection.objects.link(ob_tile)

# ---- scene / render settings (as saved in the file)
scene.camera = ob_camera
scene.frame_start = 1; scene.frame_end = 250; scene.frame_set(1)
scene.render.engine = 'BLENDER_EEVEE_NEXT'
scene.cycles.sampling_pattern = 'TABULATED_SOBOL'
scene.view_settings.view_transform = 'Filmic'
bpy.context.view_layer.update()
